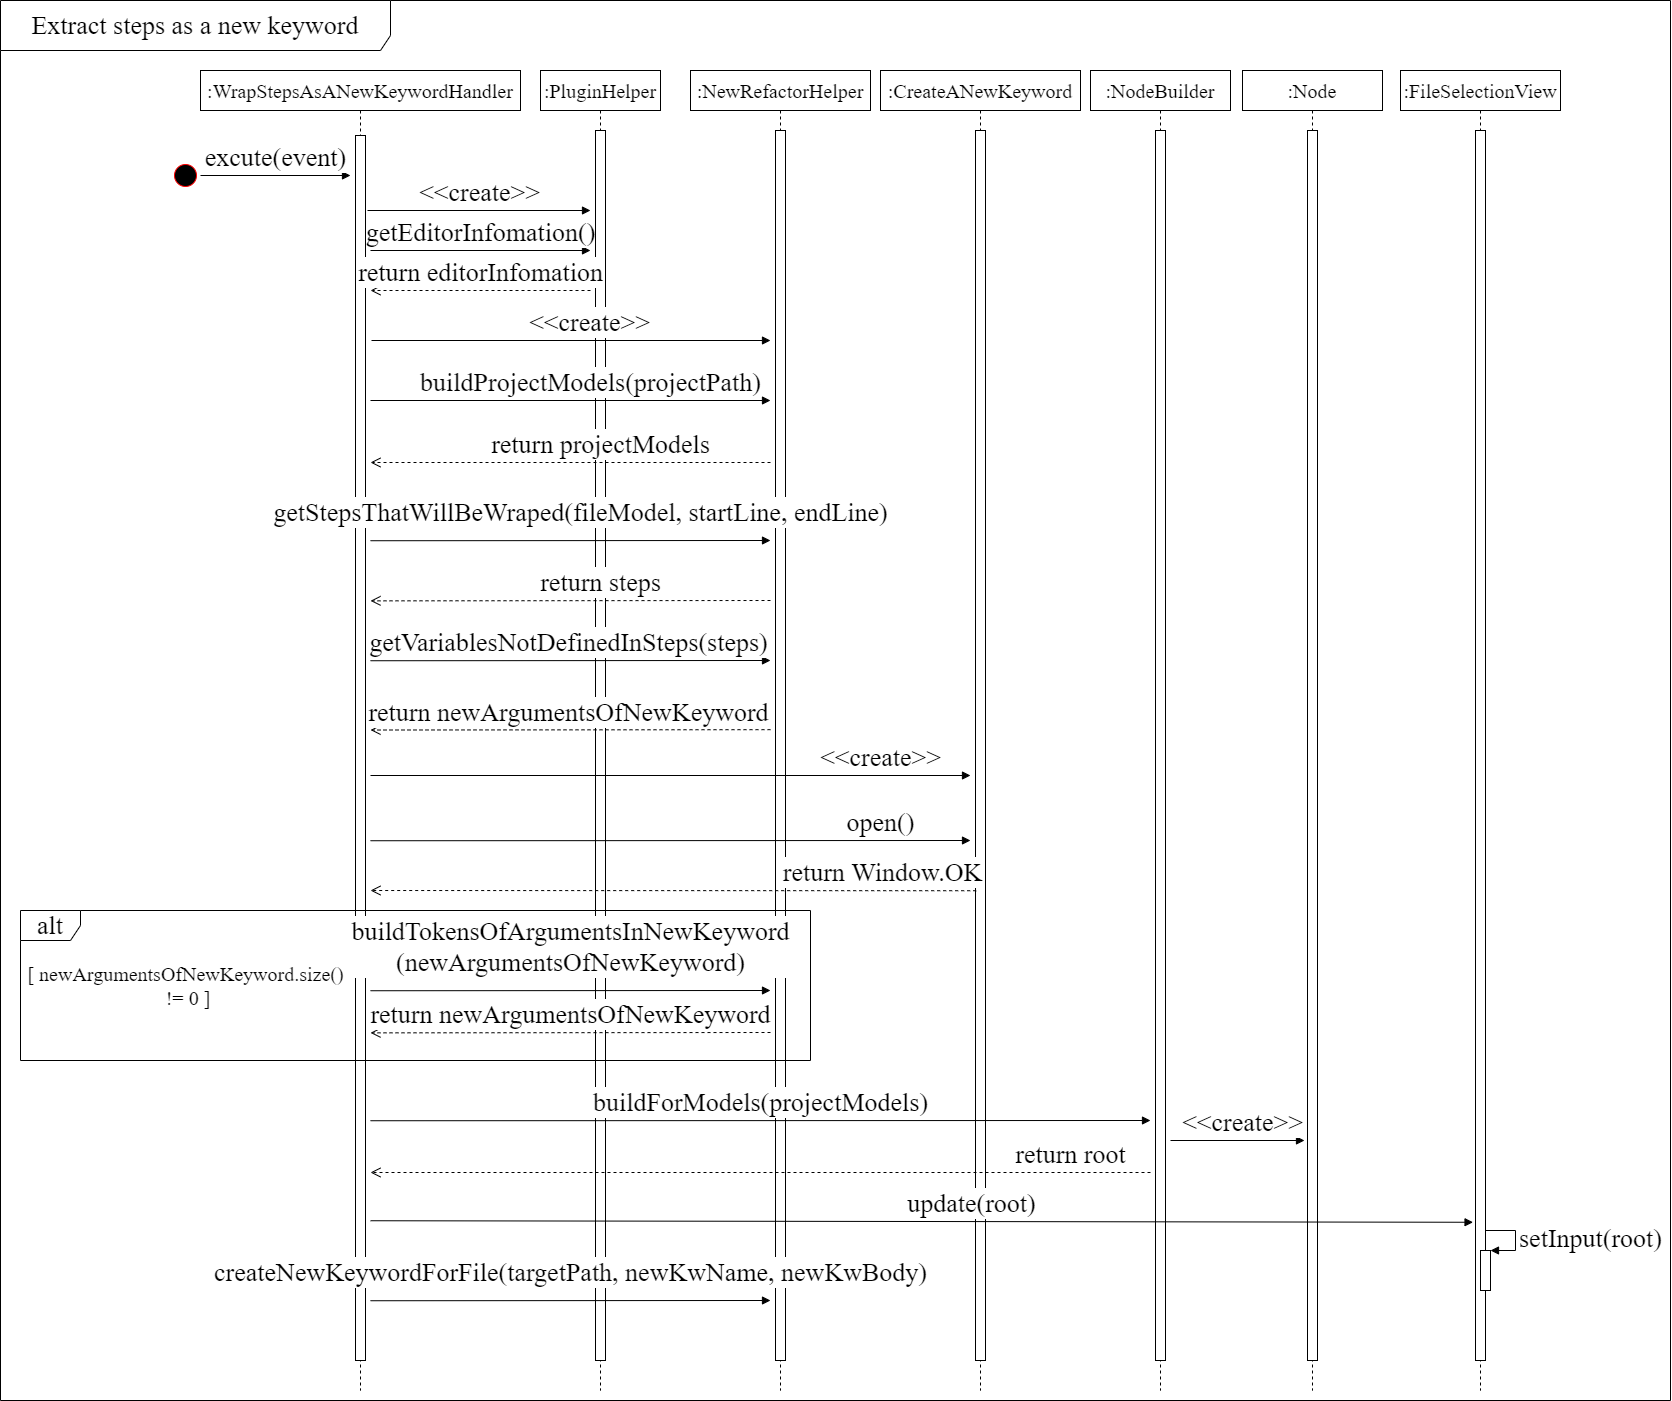

The diagram above was exported from draw.io. Its source (the exported page's mxGraphModel, read from the mxfile embedded in the PNG):
<mxGraphModel dx="2370" dy="1177" grid="1" gridSize="10" guides="1" tooltips="1" connect="1" arrows="1" fold="1" page="1" pageScale="1" pageWidth="1169" pageHeight="827" math="0" shadow="0">
  <root>
    <mxCell id="0" />
    <mxCell id="1" parent="0" />
    <mxCell id="SNTnOQkcidrQKoEslnaU-60" value="Extract steps as a new keyword" style="shape=umlFrame;whiteSpace=wrap;html=1;fontFamily=Times New Roman;fontSize=26;width=390;height=50;" parent="1" vertex="1">
      <mxGeometry x="120" y="50" width="1670" height="1400" as="geometry" />
    </mxCell>
    <mxCell id="SNTnOQkcidrQKoEslnaU-1" value="" style="ellipse;html=1;shape=startState;fillColor=#000000;strokeColor=#ff0000;fontFamily=Times New Roman;fontSize=26;" parent="1" vertex="1">
      <mxGeometry x="290" y="210" width="30" height="30" as="geometry" />
    </mxCell>
    <mxCell id="SNTnOQkcidrQKoEslnaU-3" value=":WrapStepsAsANewKeywordHandler" style="shape=umlLifeline;perimeter=lifelinePerimeter;whiteSpace=wrap;html=1;container=1;collapsible=0;recursiveResize=0;outlineConnect=0;fontFamily=Times New Roman;fontSize=20;" parent="1" vertex="1">
      <mxGeometry x="320" y="120" width="320" height="1320" as="geometry" />
    </mxCell>
    <mxCell id="SNTnOQkcidrQKoEslnaU-4" value="" style="html=1;points=[];perimeter=orthogonalPerimeter;fontFamily=Times New Roman;fontSize=20;" parent="SNTnOQkcidrQKoEslnaU-3" vertex="1">
      <mxGeometry x="155" y="65" width="10" height="1225" as="geometry" />
    </mxCell>
    <mxCell id="SNTnOQkcidrQKoEslnaU-5" value="excute(event)" style="html=1;verticalAlign=bottom;endArrow=block;fontFamily=Times New Roman;fontSize=26;exitX=1;exitY=0.5;exitDx=0;exitDy=0;" parent="1" source="SNTnOQkcidrQKoEslnaU-1" edge="1">
      <mxGeometry width="80" relative="1" as="geometry">
        <mxPoint x="190" y="230" as="sourcePoint" />
        <mxPoint x="470" y="225" as="targetPoint" />
      </mxGeometry>
    </mxCell>
    <mxCell id="SNTnOQkcidrQKoEslnaU-6" value=":PluginHelper" style="shape=umlLifeline;perimeter=lifelinePerimeter;whiteSpace=wrap;html=1;container=1;collapsible=0;recursiveResize=0;outlineConnect=0;fontFamily=Times New Roman;fontSize=20;" parent="1" vertex="1">
      <mxGeometry x="660" y="120" width="120" height="1320" as="geometry" />
    </mxCell>
    <mxCell id="SNTnOQkcidrQKoEslnaU-7" value="" style="html=1;points=[];perimeter=orthogonalPerimeter;fontFamily=Times New Roman;fontSize=20;" parent="SNTnOQkcidrQKoEslnaU-6" vertex="1">
      <mxGeometry x="55" y="60" width="10" height="1230" as="geometry" />
    </mxCell>
    <mxCell id="SNTnOQkcidrQKoEslnaU-8" value="&amp;lt;&amp;lt;create&amp;gt;&amp;gt;" style="html=1;verticalAlign=bottom;endArrow=block;fontFamily=Times New Roman;fontSize=26;exitX=1;exitY=0.5;exitDx=0;exitDy=0;" parent="1" edge="1">
      <mxGeometry width="80" relative="1" as="geometry">
        <mxPoint x="487" y="260" as="sourcePoint" />
        <mxPoint x="710" y="260" as="targetPoint" />
      </mxGeometry>
    </mxCell>
    <mxCell id="SNTnOQkcidrQKoEslnaU-10" value="getEditorInfomation()" style="html=1;verticalAlign=bottom;endArrow=block;fontFamily=Times New Roman;fontSize=26;exitX=1;exitY=0.5;exitDx=0;exitDy=0;" parent="1" edge="1">
      <mxGeometry width="80" relative="1" as="geometry">
        <mxPoint x="490" y="299.9999999999998" as="sourcePoint" />
        <mxPoint x="710" y="300" as="targetPoint" />
      </mxGeometry>
    </mxCell>
    <mxCell id="SNTnOQkcidrQKoEslnaU-11" value="return editorInfomation" style="html=1;verticalAlign=bottom;endArrow=open;dashed=1;endSize=8;fontFamily=Times New Roman;fontSize=26;" parent="1" edge="1">
      <mxGeometry relative="1" as="geometry">
        <mxPoint x="710" y="340" as="sourcePoint" />
        <mxPoint x="490" y="340" as="targetPoint" />
      </mxGeometry>
    </mxCell>
    <mxCell id="SNTnOQkcidrQKoEslnaU-19" value=":NewRefactorHelper" style="shape=umlLifeline;perimeter=lifelinePerimeter;whiteSpace=wrap;html=1;container=1;collapsible=0;recursiveResize=0;outlineConnect=0;fontFamily=Times New Roman;fontSize=20;" parent="1" vertex="1">
      <mxGeometry x="810" y="120" width="180" height="1320" as="geometry" />
    </mxCell>
    <mxCell id="SNTnOQkcidrQKoEslnaU-20" value="" style="html=1;points=[];perimeter=orthogonalPerimeter;fontFamily=Times New Roman;fontSize=20;" parent="SNTnOQkcidrQKoEslnaU-19" vertex="1">
      <mxGeometry x="85" y="60" width="10" height="1230" as="geometry" />
    </mxCell>
    <mxCell id="SNTnOQkcidrQKoEslnaU-22" value="buildProjectModels(projectPath)" style="html=1;verticalAlign=bottom;endArrow=block;fontFamily=Times New Roman;fontSize=26;exitX=1;exitY=0.5;exitDx=0;exitDy=0;" parent="1" edge="1">
      <mxGeometry x="0.1" width="80" relative="1" as="geometry">
        <mxPoint x="490" y="449.9999999999998" as="sourcePoint" />
        <mxPoint x="890" y="450" as="targetPoint" />
        <mxPoint as="offset" />
      </mxGeometry>
    </mxCell>
    <mxCell id="SNTnOQkcidrQKoEslnaU-23" value="return projectModels" style="html=1;verticalAlign=bottom;endArrow=open;dashed=1;endSize=8;fontFamily=Times New Roman;fontSize=26;" parent="1" edge="1">
      <mxGeometry x="-0.15" relative="1" as="geometry">
        <mxPoint x="890" y="512" as="sourcePoint" />
        <mxPoint x="490" y="511.9999999999999" as="targetPoint" />
        <mxPoint as="offset" />
      </mxGeometry>
    </mxCell>
    <mxCell id="SNTnOQkcidrQKoEslnaU-26" value="getStepsThatWillBeWraped(fileModel, startLine, endLine)" style="html=1;verticalAlign=bottom;endArrow=block;fontFamily=Times New Roman;fontSize=26;exitX=1;exitY=0.5;exitDx=0;exitDy=0;" parent="1" edge="1">
      <mxGeometry x="0.05" y="10" width="80" relative="1" as="geometry">
        <mxPoint x="490" y="590.2299999999998" as="sourcePoint" />
        <mxPoint x="890" y="590" as="targetPoint" />
        <mxPoint as="offset" />
      </mxGeometry>
    </mxCell>
    <mxCell id="SNTnOQkcidrQKoEslnaU-27" value="return steps" style="html=1;verticalAlign=bottom;endArrow=open;dashed=1;endSize=8;fontFamily=Times New Roman;fontSize=26;" parent="1" edge="1">
      <mxGeometry x="-0.15" relative="1" as="geometry">
        <mxPoint x="890" y="650" as="sourcePoint" />
        <mxPoint x="490" y="650.35" as="targetPoint" />
        <mxPoint as="offset" />
      </mxGeometry>
    </mxCell>
    <mxCell id="SNTnOQkcidrQKoEslnaU-28" value="getVariablesNotDefinedInSteps(steps)" style="html=1;verticalAlign=bottom;endArrow=block;fontFamily=Times New Roman;fontSize=26;exitX=1;exitY=0.5;exitDx=0;exitDy=0;" parent="1" edge="1">
      <mxGeometry x="-0.0099" width="80" relative="1" as="geometry">
        <mxPoint x="490" y="710.2399999999998" as="sourcePoint" />
        <mxPoint x="890" y="710" as="targetPoint" />
        <mxPoint as="offset" />
      </mxGeometry>
    </mxCell>
    <mxCell id="SNTnOQkcidrQKoEslnaU-29" value="return newArgumentsOfNewKeyword" style="html=1;verticalAlign=bottom;endArrow=open;dashed=1;endSize=8;fontFamily=Times New Roman;fontSize=26;" parent="1" edge="1">
      <mxGeometry x="0.0056" y="1" relative="1" as="geometry">
        <mxPoint x="890" y="779.17" as="sourcePoint" />
        <mxPoint x="490" y="779.5199999999999" as="targetPoint" />
        <mxPoint as="offset" />
      </mxGeometry>
    </mxCell>
    <mxCell id="SNTnOQkcidrQKoEslnaU-30" value=":CreateANewKeyword" style="shape=umlLifeline;perimeter=lifelinePerimeter;whiteSpace=wrap;html=1;container=1;collapsible=0;recursiveResize=0;outlineConnect=0;fontFamily=Times New Roman;fontSize=20;" parent="1" vertex="1">
      <mxGeometry x="1000" y="120" width="200" height="1320" as="geometry" />
    </mxCell>
    <mxCell id="SNTnOQkcidrQKoEslnaU-31" value="" style="html=1;points=[];perimeter=orthogonalPerimeter;fontFamily=Times New Roman;fontSize=20;" parent="SNTnOQkcidrQKoEslnaU-30" vertex="1">
      <mxGeometry x="95" y="60" width="10" height="1230" as="geometry" />
    </mxCell>
    <mxCell id="SNTnOQkcidrQKoEslnaU-32" value="&amp;lt;&amp;lt;create&amp;gt;&amp;gt;" style="html=1;verticalAlign=bottom;endArrow=block;fontFamily=Times New Roman;fontSize=26;exitX=1;exitY=0.5;exitDx=0;exitDy=0;" parent="1" edge="1">
      <mxGeometry x="0.7" width="80" relative="1" as="geometry">
        <mxPoint x="490" y="824.9999999999998" as="sourcePoint" />
        <mxPoint x="1090" y="825" as="targetPoint" />
        <mxPoint as="offset" />
      </mxGeometry>
    </mxCell>
    <mxCell id="SNTnOQkcidrQKoEslnaU-33" value="open()" style="html=1;verticalAlign=bottom;endArrow=block;fontFamily=Times New Roman;fontSize=26;exitX=1;exitY=0.5;exitDx=0;exitDy=0;" parent="1" edge="1">
      <mxGeometry x="0.7" width="80" relative="1" as="geometry">
        <mxPoint x="490" y="890.2399999999998" as="sourcePoint" />
        <mxPoint x="1090" y="890" as="targetPoint" />
        <mxPoint as="offset" />
      </mxGeometry>
    </mxCell>
    <mxCell id="SNTnOQkcidrQKoEslnaU-34" value="return Window.OK" style="html=1;verticalAlign=bottom;endArrow=open;dashed=1;endSize=8;fontFamily=Times New Roman;fontSize=26;entryX=1.33;entryY=0.797;entryDx=0;entryDy=0;entryPerimeter=0;" parent="1" edge="1">
      <mxGeometry x="-0.6896" relative="1" as="geometry">
        <mxPoint x="1095.7" y="940.23" as="sourcePoint" />
        <mxPoint x="489.99999999999994" y="940.0049999999999" as="targetPoint" />
        <mxPoint as="offset" />
      </mxGeometry>
    </mxCell>
    <mxCell id="SNTnOQkcidrQKoEslnaU-38" value="[&amp;nbsp;newArgumentsOfNewKeyword.size()&lt;br style=&quot;font-size: 20px;&quot;&gt;&amp;nbsp;!= 0 ]" style="text;html=1;align=center;verticalAlign=middle;resizable=0;points=[];autosize=1;strokeColor=none;fontSize=20;fontFamily=Times New Roman;" parent="1" vertex="1">
      <mxGeometry x="140" y="1010" width="330" height="50" as="geometry" />
    </mxCell>
    <mxCell id="SNTnOQkcidrQKoEslnaU-40" value="buildTokensOfArgumentsInNewKeyword&lt;br style=&quot;font-size: 26px;&quot;&gt;(newArgumentsOfNewKeyword)" style="html=1;verticalAlign=bottom;endArrow=block;fontFamily=Times New Roman;fontSize=26;exitX=1;exitY=0.5;exitDx=0;exitDy=0;" parent="1" edge="1">
      <mxGeometry y="10" width="80" relative="1" as="geometry">
        <mxPoint x="490" y="1040.2399999999998" as="sourcePoint" />
        <mxPoint x="890" y="1040" as="targetPoint" />
        <mxPoint as="offset" />
      </mxGeometry>
    </mxCell>
    <mxCell id="SNTnOQkcidrQKoEslnaU-41" value="return newArgumentsOfNewKeyword" style="html=1;verticalAlign=bottom;endArrow=open;dashed=1;endSize=8;fontFamily=Times New Roman;fontSize=26;" parent="1" edge="1">
      <mxGeometry relative="1" as="geometry">
        <mxPoint x="890" y="1082" as="sourcePoint" />
        <mxPoint x="490" y="1082.35" as="targetPoint" />
        <mxPoint as="offset" />
      </mxGeometry>
    </mxCell>
    <mxCell id="SNTnOQkcidrQKoEslnaU-44" value=":NodeBuilder" style="shape=umlLifeline;perimeter=lifelinePerimeter;whiteSpace=wrap;html=1;container=1;collapsible=0;recursiveResize=0;outlineConnect=0;fontFamily=Times New Roman;fontSize=20;" parent="1" vertex="1">
      <mxGeometry x="1210" y="120" width="140" height="1320" as="geometry" />
    </mxCell>
    <mxCell id="SNTnOQkcidrQKoEslnaU-45" value="" style="html=1;points=[];perimeter=orthogonalPerimeter;fontFamily=Times New Roman;fontSize=20;" parent="SNTnOQkcidrQKoEslnaU-44" vertex="1">
      <mxGeometry x="65" y="60" width="10" height="1230" as="geometry" />
    </mxCell>
    <mxCell id="SNTnOQkcidrQKoEslnaU-46" value="buildForModels(projectModels)" style="html=1;verticalAlign=bottom;endArrow=block;fontFamily=Times New Roman;fontSize=26;exitX=1;exitY=0.5;exitDx=0;exitDy=0;" parent="1" edge="1">
      <mxGeometry width="80" relative="1" as="geometry">
        <mxPoint x="490" y="1170.2399999999998" as="sourcePoint" />
        <mxPoint x="1270" y="1170" as="targetPoint" />
        <mxPoint as="offset" />
      </mxGeometry>
    </mxCell>
    <mxCell id="SNTnOQkcidrQKoEslnaU-47" value=":Node" style="shape=umlLifeline;perimeter=lifelinePerimeter;whiteSpace=wrap;html=1;container=1;collapsible=0;recursiveResize=0;outlineConnect=0;fontFamily=Times New Roman;fontSize=20;" parent="1" vertex="1">
      <mxGeometry x="1362" y="120" width="140" height="1320" as="geometry" />
    </mxCell>
    <mxCell id="SNTnOQkcidrQKoEslnaU-48" value="" style="html=1;points=[];perimeter=orthogonalPerimeter;fontFamily=Times New Roman;fontSize=20;" parent="SNTnOQkcidrQKoEslnaU-47" vertex="1">
      <mxGeometry x="65" y="60" width="10" height="1230" as="geometry" />
    </mxCell>
    <mxCell id="SNTnOQkcidrQKoEslnaU-49" value="&amp;lt;&amp;lt;create&amp;gt;&amp;gt;" style="html=1;verticalAlign=bottom;endArrow=block;fontFamily=Times New Roman;fontSize=26;" parent="1" edge="1">
      <mxGeometry x="0.0928" width="80" relative="1" as="geometry">
        <mxPoint x="1290" y="1190" as="sourcePoint" />
        <mxPoint x="1424" y="1190" as="targetPoint" />
        <mxPoint x="-1" as="offset" />
      </mxGeometry>
    </mxCell>
    <mxCell id="SNTnOQkcidrQKoEslnaU-53" value="return root" style="html=1;verticalAlign=bottom;endArrow=open;dashed=1;endSize=8;fontFamily=Times New Roman;fontSize=26;" parent="1" edge="1">
      <mxGeometry x="-0.7949" relative="1" as="geometry">
        <mxPoint x="1270" y="1222" as="sourcePoint" />
        <mxPoint x="490" y="1222" as="targetPoint" />
        <mxPoint as="offset" />
      </mxGeometry>
    </mxCell>
    <mxCell id="SNTnOQkcidrQKoEslnaU-54" value=":FileSelectionView" style="shape=umlLifeline;perimeter=lifelinePerimeter;whiteSpace=wrap;html=1;container=1;collapsible=0;recursiveResize=0;outlineConnect=0;fontFamily=Times New Roman;fontSize=20;" parent="1" vertex="1">
      <mxGeometry x="1520" y="120" width="160" height="1320" as="geometry" />
    </mxCell>
    <mxCell id="SNTnOQkcidrQKoEslnaU-55" value="" style="html=1;points=[];perimeter=orthogonalPerimeter;fontFamily=Times New Roman;fontSize=20;" parent="SNTnOQkcidrQKoEslnaU-54" vertex="1">
      <mxGeometry x="75" y="60" width="10" height="1230" as="geometry" />
    </mxCell>
    <mxCell id="SNTnOQkcidrQKoEslnaU-57" value="" style="html=1;points=[];perimeter=orthogonalPerimeter;fontFamily=Times New Roman;fontSize=26;" parent="SNTnOQkcidrQKoEslnaU-54" vertex="1">
      <mxGeometry x="80" y="1180" width="10" height="40" as="geometry" />
    </mxCell>
    <mxCell id="SNTnOQkcidrQKoEslnaU-58" value="setInput(root)" style="edgeStyle=orthogonalEdgeStyle;html=1;align=left;spacingLeft=2;endArrow=block;rounded=0;entryX=1;entryY=0;fontFamily=Times New Roman;fontSize=26;" parent="SNTnOQkcidrQKoEslnaU-54" target="SNTnOQkcidrQKoEslnaU-57" edge="1">
      <mxGeometry relative="1" as="geometry">
        <mxPoint x="85" y="1160" as="sourcePoint" />
        <Array as="points">
          <mxPoint x="115" y="1160" />
        </Array>
      </mxGeometry>
    </mxCell>
    <mxCell id="SNTnOQkcidrQKoEslnaU-56" value="update(root)" style="html=1;verticalAlign=bottom;endArrow=block;fontFamily=Times New Roman;fontSize=26;exitX=1;exitY=0.5;exitDx=0;exitDy=0;entryX=-0.246;entryY=0.912;entryDx=0;entryDy=0;entryPerimeter=0;" parent="1" edge="1">
      <mxGeometry x="0.0928" width="80" relative="1" as="geometry">
        <mxPoint x="490" y="1270.2399999999998" as="sourcePoint" />
        <mxPoint x="1592.54" y="1271.7600000000002" as="targetPoint" />
        <mxPoint x="-1" as="offset" />
      </mxGeometry>
    </mxCell>
    <mxCell id="SNTnOQkcidrQKoEslnaU-59" value="createNewKeywordForFile(targetPath, newKwName, newKwBody)" style="html=1;verticalAlign=bottom;endArrow=block;fontFamily=Times New Roman;fontSize=26;exitX=1;exitY=0.5;exitDx=0;exitDy=0;" parent="1" edge="1">
      <mxGeometry y="10" width="80" relative="1" as="geometry">
        <mxPoint x="490" y="1350.2399999999998" as="sourcePoint" />
        <mxPoint x="890" y="1350" as="targetPoint" />
        <mxPoint as="offset" />
      </mxGeometry>
    </mxCell>
    <mxCell id="SNTnOQkcidrQKoEslnaU-21" value="&amp;lt;&amp;lt;create&amp;gt;&amp;gt;" style="html=1;verticalAlign=bottom;endArrow=block;fontFamily=Times New Roman;fontSize=26;exitX=1;exitY=0.5;exitDx=0;exitDy=0;" parent="1" edge="1">
      <mxGeometry x="0.0977" width="80" relative="1" as="geometry">
        <mxPoint x="491" y="389.9999999999998" as="sourcePoint" />
        <mxPoint x="890" y="390" as="targetPoint" />
        <mxPoint as="offset" />
      </mxGeometry>
    </mxCell>
    <mxCell id="SNTnOQkcidrQKoEslnaU-36" value="alt" style="shape=umlFrame;whiteSpace=wrap;html=1;fontFamily=Times New Roman;fontSize=26;" parent="1" vertex="1">
      <mxGeometry x="140" y="960" width="790" height="150" as="geometry" />
    </mxCell>
  </root>
</mxGraphModel>